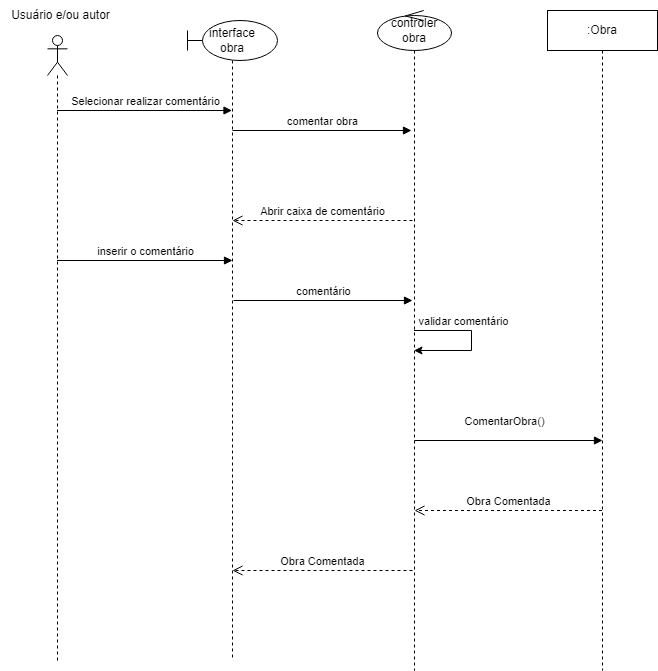

The diagram above was exported from draw.io. Its source (the exported page's mxGraphModel, read from the mxfile embedded in the PNG):
<mxGraphModel dx="2261" dy="782" grid="1" gridSize="10" guides="1" tooltips="1" connect="1" arrows="1" fold="1" page="1" pageScale="1" pageWidth="827" pageHeight="1169" math="0" shadow="0">
  <root>
    <mxCell id="WIyWlLk6GJQsqaUBKTNV-0" />
    <mxCell id="WIyWlLk6GJQsqaUBKTNV-1" parent="WIyWlLk6GJQsqaUBKTNV-0" />
    <mxCell id="i2snTooEkAKSB-BswKLM-27" value="interface&lt;br&gt;obra" style="shape=umlLifeline;perimeter=lifelinePerimeter;whiteSpace=wrap;html=1;container=1;dropTarget=0;collapsible=0;recursiveResize=0;outlineConnect=0;portConstraint=eastwest;newEdgeStyle={&quot;curved&quot;:0,&quot;rounded&quot;:0};participant=umlBoundary;" parent="WIyWlLk6GJQsqaUBKTNV-1" vertex="1">
      <mxGeometry x="-640" y="40" width="90" height="640" as="geometry" />
    </mxCell>
    <mxCell id="i2snTooEkAKSB-BswKLM-28" value="controler&lt;br&gt;obra" style="shape=umlLifeline;perimeter=lifelinePerimeter;whiteSpace=wrap;html=1;container=1;dropTarget=0;collapsible=0;recursiveResize=0;outlineConnect=0;portConstraint=eastwest;newEdgeStyle={&quot;curved&quot;:0,&quot;rounded&quot;:0};participant=umlControl;" parent="WIyWlLk6GJQsqaUBKTNV-1" vertex="1">
      <mxGeometry x="-450" y="30" width="74" height="660" as="geometry" />
    </mxCell>
    <mxCell id="i2snTooEkAKSB-BswKLM-29" value=":Obra" style="shape=umlLifeline;perimeter=lifelinePerimeter;whiteSpace=wrap;html=1;container=1;dropTarget=0;collapsible=0;recursiveResize=0;outlineConnect=0;portConstraint=eastwest;newEdgeStyle={&quot;curved&quot;:0,&quot;rounded&quot;:0};" parent="WIyWlLk6GJQsqaUBKTNV-1" vertex="1">
      <mxGeometry x="-280" y="30" width="110" height="660" as="geometry" />
    </mxCell>
    <mxCell id="i2snTooEkAKSB-BswKLM-30" value="Selecionar realizar comentário" style="html=1;verticalAlign=bottom;endArrow=block;curved=0;rounded=0;" parent="WIyWlLk6GJQsqaUBKTNV-1" source="i2snTooEkAKSB-BswKLM-26" edge="1">
      <mxGeometry width="80" relative="1" as="geometry">
        <mxPoint x="-730.5" y="130" as="sourcePoint" />
        <mxPoint x="-595.5" y="130" as="targetPoint" />
      </mxGeometry>
    </mxCell>
    <mxCell id="i2snTooEkAKSB-BswKLM-31" value="comentar obra" style="html=1;verticalAlign=bottom;endArrow=block;curved=0;rounded=0;" parent="WIyWlLk6GJQsqaUBKTNV-1" edge="1">
      <mxGeometry width="80" relative="1" as="geometry">
        <mxPoint x="-595" y="150" as="sourcePoint" />
        <mxPoint x="-416" y="150" as="targetPoint" />
      </mxGeometry>
    </mxCell>
    <mxCell id="i2snTooEkAKSB-BswKLM-32" value="ComentarObra()" style="html=1;verticalAlign=bottom;endArrow=block;curved=0;rounded=0;" parent="WIyWlLk6GJQsqaUBKTNV-1" edge="1">
      <mxGeometry x="-0.0426" y="10" width="80" relative="1" as="geometry">
        <mxPoint x="-413" y="460" as="sourcePoint" />
        <mxPoint x="-225" y="460" as="targetPoint" />
        <mxPoint as="offset" />
      </mxGeometry>
    </mxCell>
    <mxCell id="i2snTooEkAKSB-BswKLM-44" value="Obra Comentada" style="html=1;verticalAlign=bottom;endArrow=open;dashed=1;endSize=8;curved=0;rounded=0;" parent="WIyWlLk6GJQsqaUBKTNV-1" edge="1">
      <mxGeometry relative="1" as="geometry">
        <mxPoint x="-415" y="590" as="sourcePoint" />
        <mxPoint x="-595" y="590" as="targetPoint" />
      </mxGeometry>
    </mxCell>
    <mxCell id="ExuaUN8Bapa22uhpsPYa-1" value="Abrir caixa de comentário" style="html=1;verticalAlign=bottom;endArrow=open;dashed=1;endSize=8;curved=0;rounded=0;" parent="WIyWlLk6GJQsqaUBKTNV-1" edge="1">
      <mxGeometry relative="1" as="geometry">
        <mxPoint x="-415" y="240" as="sourcePoint" />
        <mxPoint x="-595" y="240" as="targetPoint" />
      </mxGeometry>
    </mxCell>
    <mxCell id="ExuaUN8Bapa22uhpsPYa-2" value="inserir o comentário" style="html=1;verticalAlign=bottom;endArrow=block;curved=0;rounded=0;" parent="WIyWlLk6GJQsqaUBKTNV-1" source="i2snTooEkAKSB-BswKLM-26" edge="1">
      <mxGeometry width="80" relative="1" as="geometry">
        <mxPoint x="-765" y="280" as="sourcePoint" />
        <mxPoint x="-595" y="280" as="targetPoint" />
      </mxGeometry>
    </mxCell>
    <mxCell id="ExuaUN8Bapa22uhpsPYa-3" value="comentário" style="html=1;verticalAlign=bottom;endArrow=block;curved=0;rounded=0;" parent="WIyWlLk6GJQsqaUBKTNV-1" edge="1">
      <mxGeometry width="80" relative="1" as="geometry">
        <mxPoint x="-594" y="320" as="sourcePoint" />
        <mxPoint x="-415" y="320" as="targetPoint" />
      </mxGeometry>
    </mxCell>
    <mxCell id="ExuaUN8Bapa22uhpsPYa-4" style="edgeStyle=orthogonalEdgeStyle;rounded=0;orthogonalLoop=1;jettySize=auto;html=1;curved=0;" parent="WIyWlLk6GJQsqaUBKTNV-1" source="i2snTooEkAKSB-BswKLM-28" target="i2snTooEkAKSB-BswKLM-28" edge="1">
      <mxGeometry relative="1" as="geometry" />
    </mxCell>
    <mxCell id="ExuaUN8Bapa22uhpsPYa-5" value="validar comentário" style="edgeLabel;html=1;align=center;verticalAlign=middle;resizable=0;points=[];" parent="ExuaUN8Bapa22uhpsPYa-4" connectable="0" vertex="1">
      <mxGeometry x="-0.4296" y="-2" relative="1" as="geometry">
        <mxPoint x="10" y="-12" as="offset" />
      </mxGeometry>
    </mxCell>
    <mxCell id="ExuaUN8Bapa22uhpsPYa-8" value="" style="group" parent="WIyWlLk6GJQsqaUBKTNV-1" connectable="0" vertex="1">
      <mxGeometry x="-827" y="20" width="120" height="660" as="geometry" />
    </mxCell>
    <mxCell id="i2snTooEkAKSB-BswKLM-26" value="" style="shape=umlLifeline;perimeter=lifelinePerimeter;whiteSpace=wrap;html=1;container=1;dropTarget=0;collapsible=0;recursiveResize=0;outlineConnect=0;portConstraint=eastwest;newEdgeStyle={&quot;curved&quot;:0,&quot;rounded&quot;:0};participant=umlActor;" parent="ExuaUN8Bapa22uhpsPYa-8" vertex="1">
      <mxGeometry x="47" y="35" width="20" height="625" as="geometry" />
    </mxCell>
    <mxCell id="ExuaUN8Bapa22uhpsPYa-7" value="Usuário e/ou autor" style="text;html=1;align=center;verticalAlign=middle;resizable=0;points=[];autosize=1;strokeColor=none;fillColor=none;" parent="ExuaUN8Bapa22uhpsPYa-8" vertex="1">
      <mxGeometry width="120" height="30" as="geometry" />
    </mxCell>
    <mxCell id="ExuaUN8Bapa22uhpsPYa-9" value="Obra Comentada" style="html=1;verticalAlign=bottom;endArrow=open;dashed=1;endSize=8;curved=0;rounded=0;" parent="WIyWlLk6GJQsqaUBKTNV-1" source="i2snTooEkAKSB-BswKLM-29" edge="1">
      <mxGeometry relative="1" as="geometry">
        <mxPoint x="-233" y="530" as="sourcePoint" />
        <mxPoint x="-413" y="530" as="targetPoint" />
      </mxGeometry>
    </mxCell>
  </root>
</mxGraphModel>